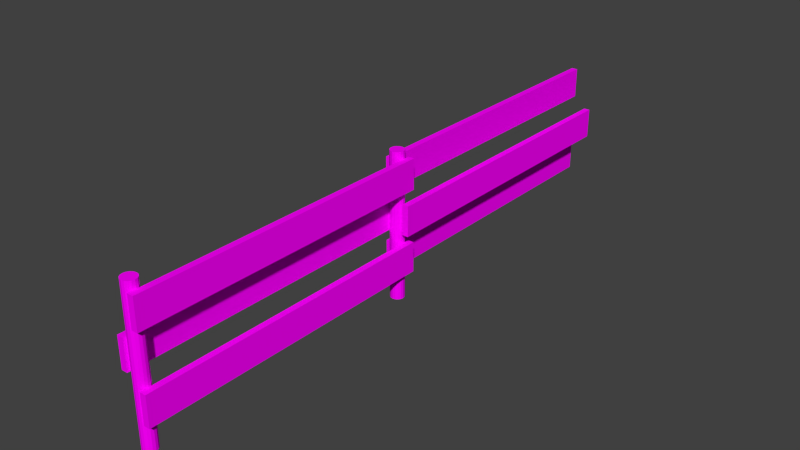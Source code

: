 # Source: fence.blend  (saved by Blender 2.71.0; exported with 4.5.12 LTS)
import bpy
from mathutils import Matrix  # noqa: F401  (used for matrix-valued properties, if any)

bpy.ops.wm.read_factory_settings(use_empty=True)
scene = bpy.context.scene
scene.name = 'Scene'

# ---- collections
col_collection_1 = bpy.data.collections.new('Collection 1'); scene.collection.children.link(col_collection_1)

# ---- images (referenced by path relative to the original .blend; pixels are not part of the script)
import os
ASSET_DIR = os.environ.get("B2B_ASSET_DIR", "")  # directory of the original .blend (textures are referenced by path, not embedded)
HERE = os.path.dirname(os.path.abspath(__file__))  # packed textures are extracted next to this script under _unpacked/

def load_image(name, relpath, width, height, colorspace="sRGB"):
    """Load a texture the original file referenced (path relative to the .blend, or extracted next to this script)."""
    p = next((c for c in (os.path.join(HERE, relpath), os.path.join(ASSET_DIR, relpath)) if relpath and os.path.exists(c)), "")
    if p:
        img = bpy.data.images.load(p, check_existing=True)
        img.name = name
    else:  # same state as the original file: an image datablock whose file is absent (Cycles renders it pink)
        img = bpy.data.images.new(name, width, height)
        img.source = "FILE"
        img.filepath = "//" + (relpath or name)
    img.colorspace_settings.name = colorspace
    return img
img_woodplanksbare0305_10_s_jpg = load_image('WoodPlanksBare0305_10_S.jpg', 'WoodPlanksBare0305_10_S.jpg', 1024, 1024, 'sRGB')
img_woodplanksbrowgray_jpg = load_image('WoodPlanksBrowgray.jpg', 'WoodPlanksBrowgray.jpg', 1024, 1024, 'sRGB')

# ---- materials (node trees are filled in below, after node groups)
mat_pillar = bpy.data.materials.new('pillar')
mat_pillar.alpha_threshold = 0.0
mat_pillar.roughness = 0.5
mat_pillar.line_color = (0.0, 0.0, 0.0, 1.0)
mat_planksredgray = bpy.data.materials.new('PlanksRedGray')
mat_planksredgray.alpha_threshold = 0.0
mat_planksredgray.roughness = 0.5
mat_planksredgray.line_color = (0.0, 0.0, 0.0, 1.0)

# ---- material node trees
mat_pillar.use_nodes = True; mat_pillar.node_tree.nodes.clear()
_N = mat_pillar.node_tree.nodes; _L = mat_pillar.node_tree.links
n0 = _N.new('ShaderNodeOutputMaterial'); n0.name = 'Material Output'; n0.location = (300, 300)
n1 = _N.new('ShaderNodeBsdfDiffuse'); n1.name = 'Diffuse BSDF'; n1.location = (10, 300)
n2 = _N.new('ShaderNodeTexImage'); n2.name = 'Image Texture'; n2.location = (-297, 279)
n2.width = 140
n2.image = img_woodplanksbare0305_10_s_jpg
n3 = _N.new('ShaderNodeMath'); n3.name = 'Math'; n3.location = (12, 78)
n3.operation = 'MULTIPLY'
n4 = _N.new('ShaderNodeDisplacement'); n4.name = 'Displacement'; n4.location = (0, 0)
n4.inputs[1].default_value = 0.0
n4.inputs[2].default_value = 0.1
_L.new(n1.outputs[0], n0.inputs[0])
_L.new(n2.outputs[0], n3.inputs[0])
_L.new(n2.outputs[0], n1.inputs[0])
_L.new(n3.outputs[0], n4.inputs[0])
_L.new(n4.outputs[0], n0.inputs[2])
n0.is_active_output = True
mat_planksredgray.use_nodes = True; mat_planksredgray.node_tree.nodes.clear()
_N = mat_planksredgray.node_tree.nodes; _L = mat_planksredgray.node_tree.links
n0 = _N.new('ShaderNodeOutputMaterial'); n0.name = 'Material Output'; n0.location = (300, 300)
n1 = _N.new('ShaderNodeBsdfDiffuse'); n1.name = 'Diffuse BSDF'; n1.location = (10, 300)
n2 = _N.new('ShaderNodeTexImage'); n2.name = 'Image Texture'; n2.location = (-297, 279)
n2.width = 140
n2.image = img_woodplanksbrowgray_jpg
n3 = _N.new('ShaderNodeMath'); n3.name = 'Math'; n3.location = (12, 78)
n3.operation = 'MULTIPLY'
n4 = _N.new('ShaderNodeDisplacement'); n4.name = 'Displacement'; n4.location = (0, 0)
n4.inputs[1].default_value = 0.0
n4.inputs[2].default_value = 0.1
_L.new(n1.outputs[0], n0.inputs[0])
_L.new(n2.outputs[0], n3.inputs[0])
_L.new(n2.outputs[0], n1.inputs[0])
_L.new(n3.outputs[0], n4.inputs[0])
_L.new(n4.outputs[0], n0.inputs[2])
n0.is_active_output = True

# ---- world
world_world = bpy.data.worlds.new('World'); scene.world = world_world
world_world.color = (0.05088, 0.05088, 0.05088)
world_world.use_sun_shadow = False
world_world.sun_shadow_jitter_overblur = 0.0
world_world.cycles.sampling_method = 'MANUAL'
world_world.cycles.sample_map_resolution = 256

# ---- meshes
me_cylinder_001 = bpy.data.meshes.new('Cylinder.001')
me_cylinder_001.from_pydata([(0.0, 1.0, -1.0), (0.0, 1.0, 1.0), (0.3827, 0.9239, -1.0), (0.3827, 0.9239, 1.0), (0.7071, 0.7071, -1.0), (0.7071, 0.7071, 1.0), (0.9239, 0.3827, -1.0), (0.9239, 0.3827, 1.0), (1.0, -4.371e-08, -1.0), (1.0, -4.371e-08, 1.0), (0.9239, -0.3827, -1.0), (0.9239, -0.3827, 1.0), (0.7071, -0.7071, -1.0), (0.7071, -0.7071, 1.0), (0.3827, -0.9239, -1.0), (0.3827, -0.9239, 1.0), (1.51e-07, -1.0, -1.0), (1.51e-07, -1.0, 1.0), (-0.3827, -0.9239, -1.0), (-0.3827, -0.9239, 1.0), (-0.7071, -0.7071, -1.0), (-0.7071, -0.7071, 1.0), (-0.9239, -0.3827, -1.0), (-0.9239, -0.3827, 1.0), (-1.0, 1.192e-08, -1.0), (-1.0, 1.192e-08, 1.0), (-0.9239, 0.3827, -1.0), (-0.9239, 0.3827, 1.0), (-0.7071, 0.7071, -1.0), (-0.7071, 0.7071, 1.0), (-0.3827, 0.9239, -1.0), (-0.3827, 0.9239, 1.0)], [], [(0, 1, 3, 2), (2, 3, 5, 4), (4, 5, 7, 6), (6, 7, 9, 8), (8, 9, 11, 10), (10, 11, 13, 12), (12, 13, 15, 14), (14, 15, 17, 16), (16, 17, 19, 18), (18, 19, 21, 20), (20, 21, 23, 22), (22, 23, 25, 24), (24, 25, 27, 26), (26, 27, 29, 28), (3, 1, 31, 29, 27, 25, 23, 21, 19, 17, 15, 13, 11, 9, 7, 5), (30, 31, 1, 0), (28, 29, 31, 30), (0, 2, 4, 6, 8, 10, 12, 14, 16, 18, 20, 22, 24, 26, 28, 30)])
_uv = me_cylinder_001.uv_layers.new(name='UVMap')
_uv.uv.foreach_set('vector', [0.968, 0.5229, 0.06991, 0.5229, 0.06997, 0.515, 0.968, 0.515, 0.968, 0.515, 0.06997, 0.515, 0.07003, 0.507, 0.9681, 0.507, 0.9681, 0.507, 0.07003, 0.507, 0.07009, 0.4991, 0.9682, 0.4991, 0.9682, 0.4991, 0.07009, 0.4991, 0.07015, 0.4911, 0.9682, 0.4911, 0.9682, 0.4911, 0.07015, 0.4911, 0.07021, 0.4832, 0.9683, 0.4832, 0.9683, 0.4832, 0.07021, 0.4832, 0.07027, 0.4752, 0.9683, 0.4752, 0.9683, 0.4752, 0.07027, 0.4752, 0.07033, 0.4673, 0.9684, 0.4673, 0.9684, 0.4673, 0.07033, 0.4673, 0.07039, 0.4593, 0.9685, 0.4593, 0.9685, 0.4593, 0.07039, 0.4593, 0.07045, 0.4514, 0.9685, 0.4514, 0.9685, 0.4514, 0.07045, 0.4514, 0.07051, 0.4434, 0.9686, 0.4435, 0.9676, 0.5706, 0.06956, 0.5706, 0.06962, 0.5626, 0.9677, 0.5627, 0.9677, 0.5627, 0.06962, 0.5626, 0.06968, 0.5547, 0.9677, 0.5547, 0.9677, 0.5547, 0.06968, 0.5547, 0.06973, 0.5467, 0.9678, 0.5468, 0.9678, 0.5468, 0.06973, 0.5467, 0.06979, 0.5388, 0.9679, 0.5388, 0.5929, 0.1871, 0.601, 0.2021, 0.6053, 0.2218, 0.6053, 0.243, 0.601, 0.2627, 0.5929, 0.2777, 0.5824, 0.2858, 0.571, 0.2858, 0.5605, 0.2777, 0.5525, 0.2627, 0.5481, 0.243, 0.5481, 0.2218, 0.5525, 0.2021, 0.5605, 0.1871, 0.571, 0.1789, 0.5824, 0.1789, 0.9679, 0.5309, 0.06985, 0.5309, 0.06991, 0.5229, 0.968, 0.5229, 0.9679, 0.5388, 0.06979, 0.5388, 0.06985, 0.5309, 0.9679, 0.5309, 0.6434, 0.2814, 0.6434, 0.2738, 0.6445, 0.2668, 0.6467, 0.2615, 0.6495, 0.2586, 0.6525, 0.2586, 0.6553, 0.2615, 0.6575, 0.2668, 0.6586, 0.2738, 0.6586, 0.2814, 0.6575, 0.2883, 0.6553, 0.2937, 0.6525, 0.2966, 0.6495, 0.2966, 0.6467, 0.2937, 0.6445, 0.2883])
me_cylinder_001.materials.append(mat_pillar)
me_cylinder_001.use_remesh_preserve_volume = False
me_cylinder_001.use_remesh_preserve_attributes = False
me_cylinder_001.use_mirror_vertex_groups = False
me_cylinder_001.update()
me_cylinder = bpy.data.meshes.new('Cylinder')
me_cylinder.from_pydata([(0.0, 1.0, -1.0), (0.0, 1.0, 1.0), (0.3827, 0.9239, -1.0), (0.3827, 0.9239, 1.0), (0.7071, 0.7071, -1.0), (0.7071, 0.7071, 1.0), (0.9239, 0.3827, -1.0), (0.9239, 0.3827, 1.0), (1.0, -4.371e-08, -1.0), (1.0, -4.371e-08, 1.0), (0.9239, -0.3827, -1.0), (0.9239, -0.3827, 1.0), (0.7071, -0.7071, -1.0), (0.7071, -0.7071, 1.0), (0.3827, -0.9239, -1.0), (0.3827, -0.9239, 1.0), (1.51e-07, -1.0, -1.0), (1.51e-07, -1.0, 1.0), (-0.3827, -0.9239, -1.0), (-0.3827, -0.9239, 1.0), (-0.7071, -0.7071, -1.0), (-0.7071, -0.7071, 1.0), (-0.9239, -0.3827, -1.0), (-0.9239, -0.3827, 1.0), (-1.0, 1.192e-08, -1.0), (-1.0, 1.192e-08, 1.0), (-0.9239, 0.3827, -1.0), (-0.9239, 0.3827, 1.0), (-0.7071, 0.7071, -1.0), (-0.7071, 0.7071, 1.0), (-0.3827, 0.9239, -1.0), (-0.3827, 0.9239, 1.0)], [], [(0, 1, 3, 2), (2, 3, 5, 4), (4, 5, 7, 6), (6, 7, 9, 8), (8, 9, 11, 10), (10, 11, 13, 12), (12, 13, 15, 14), (14, 15, 17, 16), (16, 17, 19, 18), (18, 19, 21, 20), (20, 21, 23, 22), (22, 23, 25, 24), (24, 25, 27, 26), (26, 27, 29, 28), (3, 1, 31, 29, 27, 25, 23, 21, 19, 17, 15, 13, 11, 9, 7, 5), (30, 31, 1, 0), (28, 29, 31, 30), (0, 2, 4, 6, 8, 10, 12, 14, 16, 18, 20, 22, 24, 26, 28, 30)])
_uv = me_cylinder.uv_layers.new(name='UVMap')
_uv.uv.foreach_set('vector', [-0.1505, 0.3906, 1.048, 0.3906, 1.048, 0.3837, -0.1505, 0.3837, -0.1505, 0.3837, 1.048, 0.3837, 1.048, 0.3769, -0.1505, 0.3769, -0.1505, 0.3769, 1.048, 0.3769, 1.048, 0.37, -0.1505, 0.37, -0.1505, 0.37, 1.048, 0.37, 1.048, 0.3632, -0.1505, 0.3632, -0.1505, 0.3632, 1.048, 0.3632, 1.048, 0.3563, -0.1505, 0.3563, -0.1505, 0.3563, 1.048, 0.3563, 1.048, 0.3495, -0.1505, 0.3495, -0.1505, 0.3495, 1.048, 0.3495, 1.048, 0.3426, -0.1505, 0.3426, -0.1505, 0.3426, 1.048, 0.3426, 1.048, 0.3357, -0.1505, 0.3357, -0.1505, 0.3357, 1.048, 0.3357, 1.048, 0.3289, -0.1505, 0.3289, -0.1505, 0.3289, 1.048, 0.3289, 1.048, 0.322, -0.1505, 0.322, -0.1505, 0.322, 1.048, 0.322, 1.048, 0.3152, -0.1505, 0.3152, -0.1505, 0.3152, 1.048, 0.3152, 1.048, 0.3083, -0.1505, 0.3083, -0.1505, 0.418, 1.048, 0.418, 1.048, 0.4112, -0.1505, 0.4112, -0.1505, 0.4112, 1.048, 0.4112, 1.048, 0.4043, -0.1505, 0.4043, 0.6865, 0.6348, 0.6924, 0.6441, 0.6957, 0.6561, 0.6957, 0.6692, 0.6924, 0.6813, 0.6865, 0.6905, 0.6787, 0.6955, 0.6702, 0.6955, 0.6624, 0.6905, 0.6564, 0.6813, 0.6532, 0.6692, 0.6532, 0.6561, 0.6564, 0.6441, 0.6624, 0.6348, 0.6702, 0.6298, 0.6787, 0.6298, -0.1505, 0.3974, 1.048, 0.3974, 1.048, 0.3906, -0.1505, 0.3906, -0.1505, 0.4043, 1.048, 0.4043, 1.048, 0.3974, -0.1505, 0.3974, 0.6532, 0.6035, 0.6532, 0.5904, 0.6564, 0.5783, 0.6624, 0.5691, 0.6702, 0.5641, 0.6787, 0.5641, 0.6865, 0.5691, 0.6924, 0.5783, 0.6957, 0.5904, 0.6957, 0.6035, 0.6924, 0.6155, 0.6865, 0.6248, 0.6787, 0.6298, 0.6702, 0.6298, 0.6624, 0.6248, 0.6564, 0.6155])
me_cylinder.materials.append(mat_pillar)
me_cylinder.use_remesh_preserve_volume = False
me_cylinder.use_remesh_preserve_attributes = False
me_cylinder.use_mirror_vertex_groups = False
me_cylinder.update()
me_cube_007 = bpy.data.meshes.new('Cube.007')
me_cube_007.from_pydata([(-1.0, -1.0, -6.462), (-1.0, 1.0, -6.462), (1.0, 1.0, -6.462), (1.0, -1.0, -6.462), (-1.0, -1.0, -4.462), (-1.0, 1.0, -4.462), (1.0, 1.0, -4.462), (1.0, -1.0, -4.462), (-1.0, -1.0, -1.0), (-1.0, 1.0, -1.0), (1.0, 1.0, -1.0), (1.0, -1.0, -1.0), (-1.0, -1.0, 1.0), (-1.0, 1.0, 1.0), (1.0, 1.0, 1.0), (1.0, -1.0, 1.0), (-6.969, -1.0, -3.73), (-6.969, 1.0, -3.73), (-4.969, 1.0, -3.73), (-4.969, -1.0, -3.73), (-6.969, -1.0, -1.73), (-6.969, 1.0, -1.73), (-4.969, 1.0, -1.73), (-4.969, -1.0, -1.73), (2.062, 2.919, -3.73), (2.062, 0.9191, -3.73), (0.06158, 0.9191, -3.73), (0.06172, 2.919, -3.73), (2.062, 2.919, -1.73), (2.062, 0.9191, -1.73), (0.06158, 0.9191, -1.73), (0.06172, 2.919, -1.73), (-3.907, 2.919, -1.0), (-3.907, 0.9191, -1.0), (-5.907, 0.9191, -1.0), (-5.907, 2.919, -1.0), (-3.907, 2.919, 1.0), (-3.907, 0.9191, 1.0), (-5.907, 0.9191, 1.0), (-5.907, 2.919, 1.0), (-3.907, 2.919, -6.462), (-3.907, 0.9191, -6.462), (-5.907, 0.9191, -6.462), (-5.907, 2.919, -6.462), (-3.907, 2.919, -4.462), (-3.907, 0.9191, -4.462), (-5.907, 0.9191, -4.462), (-5.907, 2.919, -4.462)], [], [(4, 5, 1, 0), (5, 6, 2, 1), (6, 7, 3, 2), (7, 4, 0, 3), (0, 1, 2, 3), (7, 6, 5, 4), (12, 13, 9, 8), (13, 14, 10, 9), (14, 15, 11, 10), (15, 12, 8, 11), (8, 9, 10, 11), (15, 14, 13, 12), (20, 21, 17, 16), (21, 22, 18, 17), (22, 23, 19, 18), (23, 20, 16, 19), (16, 17, 18, 19), (23, 22, 21, 20), (28, 29, 25, 24), (29, 30, 26, 25), (30, 31, 27, 26), (31, 28, 24, 27), (24, 25, 26, 27), (31, 30, 29, 28), (36, 37, 33, 32), (37, 38, 34, 33), (38, 39, 35, 34), (39, 36, 32, 35), (32, 33, 34, 35), (39, 38, 37, 36), (44, 45, 41, 40), (45, 46, 42, 41), (46, 47, 43, 42), (47, 44, 40, 43), (40, 41, 42, 43), (47, 46, 45, 44)])
_uv = me_cube_007.uv_layers.new(name='UVMap')
_uv.uv.foreach_set('vector', [0.04554, 0.6173, 0.931, 0.6173, 0.931, 0.6651, 0.04554, 0.6651, 0.931, 0.6173, 1.816, 0.6173, 1.816, 0.6651, 0.931, 0.6651, 0.931, 0.7607, 0.04554, 0.7607, 0.04554, 0.7129, 0.931, 0.7129, -0.8399, 0.6173, 0.04554, 0.6173, 0.04554, 0.6651, -0.8399, 0.6651, 0.04554, 0.6651, 0.931, 0.6651, 0.931, 0.7129, 0.04554, 0.7129, 0.04554, 0.7607, 0.931, 0.7607, 0.931, 0.8085, 0.04554, 0.8085, 0.03794, -0.0006751, 0.9234, -0.0006751, 0.9234, 0.04711, 0.03794, 0.04711, 0.9234, -0.0006751, 1.809, -0.0006752, 1.809, 0.04711, 0.9234, 0.04711, 0.9234, 0.1427, 0.03794, 0.1427, 0.03794, 0.0949, 0.9234, 0.0949, -0.8475, -0.0006752, 0.03794, -0.0006751, 0.03794, 0.04711, -0.8475, 0.04711, 0.03794, 0.04711, 0.9234, 0.04711, 0.9234, 0.0949, 0.03794, 0.0949, 0.03794, 0.1427, 0.9234, 0.1427, 0.9234, 0.1905, 0.03794, 0.1905, 0.04517, 0.1417, 0.9306, 0.1418, 0.9302, 0.1895, 0.04469, 0.1895, 0.9306, 0.1418, 1.816, 0.1418, 1.816, 0.1896, 0.9302, 0.1895, 0.9292, 0.2851, 0.04375, 0.2851, 0.04422, 0.2373, 0.9297, 0.2373, -0.8403, 0.1417, 0.04517, 0.1417, 0.04469, 0.1895, -0.8408, 0.1895, 0.04469, 0.1895, 0.9302, 0.1895, 0.9297, 0.2373, 0.04422, 0.2373, 0.04375, 0.2851, 0.9292, 0.2851, 0.9287, 0.3329, 0.04328, 0.3329, 0.9313, 0.9526, 0.04585, 0.9526, 0.04585, 0.9048, 0.9313, 0.9048, -0.8397, 0.8093, 0.04578, 0.8093, 0.04578, 0.857, -0.8397, 0.857, 0.04578, 0.8093, 0.9312, 0.8093, 0.9312, 0.857, 0.04578, 0.857, 0.9312, 0.8093, 1.817, 0.8093, 1.817, 0.857, 0.9312, 0.857, 0.9313, 0.9048, 0.04585, 0.9048, 0.04578, 0.857, 0.9312, 0.857, 0.9313, 1.0, 0.04579, 1.0, 0.04585, 0.9526, 0.9313, 0.9526, 0.892, 0.5701, 0.00658, 0.5701, 0.006576, 0.5224, 0.892, 0.5224, -0.879, 0.4268, 0.006506, 0.4268, 0.006508, 0.4746, -0.879, 0.4746, 0.006506, 0.4268, 0.892, 0.4268, 0.892, 0.4746, 0.006508, 0.4746, 0.892, 0.4268, 1.777, 0.4268, 1.777, 0.4746, 0.892, 0.4746, 0.892, 0.5224, 0.006576, 0.5224, 0.006508, 0.4746, 0.892, 0.4746, 0.892, 0.6179, 0.006517, 0.6179, 0.00658, 0.5701, 0.892, 0.5701, 0.9172, 0.3332, 0.03178, 0.3332, 0.03178, 0.2855, 0.9172, 0.2855, -0.8538, 0.1899, 0.03171, 0.1899, 0.03171, 0.2377, -0.8538, 0.2377, 0.03171, 0.1899, 0.9172, 0.1899, 0.9172, 0.2377, 0.03171, 0.2377, 0.9172, 0.1899, 1.803, 0.1899, 1.803, 0.2377, 0.9172, 0.2377, 0.9172, 0.2855, 0.03178, 0.2855, 0.03171, 0.2377, 0.9172, 0.2377, 0.9172, 0.381, 0.03172, 0.381, 0.03178, 0.3332, 0.9172, 0.3332])
me_cube_007.materials.append(mat_planksredgray)
me_cube_007.use_remesh_preserve_volume = False
me_cube_007.use_remesh_preserve_attributes = False
me_cube_007.use_mirror_vertex_groups = False
me_cube_007.update()

# ---- objects
ob_cylinder_001 = bpy.data.objects.new('Cylinder.001', me_cylinder_001)
ob_cylinder = bpy.data.objects.new('Cylinder', me_cylinder)
ob_planks = bpy.data.objects.new('Planks', me_cube_007)

# ---- transforms, parenting, visibility, modifiers, constraints
ob_cylinder_001.location = (0.05154, -6.526, 2.517)
ob_cylinder_001.scale = (0.2373, 0.2373, 2.5)
ob_cylinder_001.lineart.crease_threshold = 0.0
ob_cylinder.location = (0.05154, 3.252, 2.517)
ob_cylinder.scale = (0.2373, 0.2373, 2.5)
ob_cylinder.lineart.crease_threshold = 0.0
ob_planks.location = (-0.1383, 8.236, 4.248)
ob_planks.rotation_euler = (0.0, -0.0, 3.142)
ob_planks.scale = (0.1054, 5.148, 0.511)
ob_planks.lineart.crease_threshold = 0.0

# ---- collection membership
col_collection_1.objects.link(ob_cylinder_001)
col_collection_1.objects.link(ob_cylinder)
col_collection_1.objects.link(ob_planks)

# ---- scene / render settings (as saved in the file)
scene.frame_start = 1; scene.frame_end = 250; scene.frame_set(1)
scene.render.engine = 'CYCLES'
scene.render.resolution_percentage = 50
scene.render.dither_intensity = 0.0
scene.cycles.use_denoising = False
scene.cycles.samples = 10
scene.cycles.sampling_pattern = 'TABULATED_SOBOL'
scene.cycles.light_sampling_threshold = 0.0
scene.cycles.use_adaptive_sampling = False
scene.cycles.use_light_tree = False
scene.cycles.blur_glossy = 0.0
scene.cycles.volume_bounces = 1
scene.cycles.pixel_filter_type = 'GAUSSIAN'
scene.cycles.sample_clamp_indirect = 0.0
scene.view_settings.view_transform = 'Standard'
bpy.context.view_layer.update()

# ---- added for rendering (the .blend has no active camera and no usable light): camera, sun
cam_auto = bpy.data.cameras.new('AutoCamera')
cam_auto.lens = 50.0
cam_auto.sensor_width = 36.0
cam_auto.clip_end = 1000.0
ob_auto_camera = bpy.data.objects.new('AutoCamera', cam_auto)
scene.collection.objects.link(ob_auto_camera)
ob_auto_camera.location = (19.3713, -19.8045, 17.9178)
ob_auto_camera.rotation_euler = (1.09748, -7.21219e-08, 0.694738)
scene.camera = ob_auto_camera
light_auto_sun = bpy.data.lights.new('AutoSun', 'SUN')
light_auto_sun.energy = 3.0
light_auto_sun.angle = 0.0523599
ob_auto_sun = bpy.data.objects.new('AutoSun', light_auto_sun)
scene.collection.objects.link(ob_auto_sun)
ob_auto_sun.rotation_euler = (0.872665, 0.174533, 0.523599)
bpy.context.view_layer.update()
